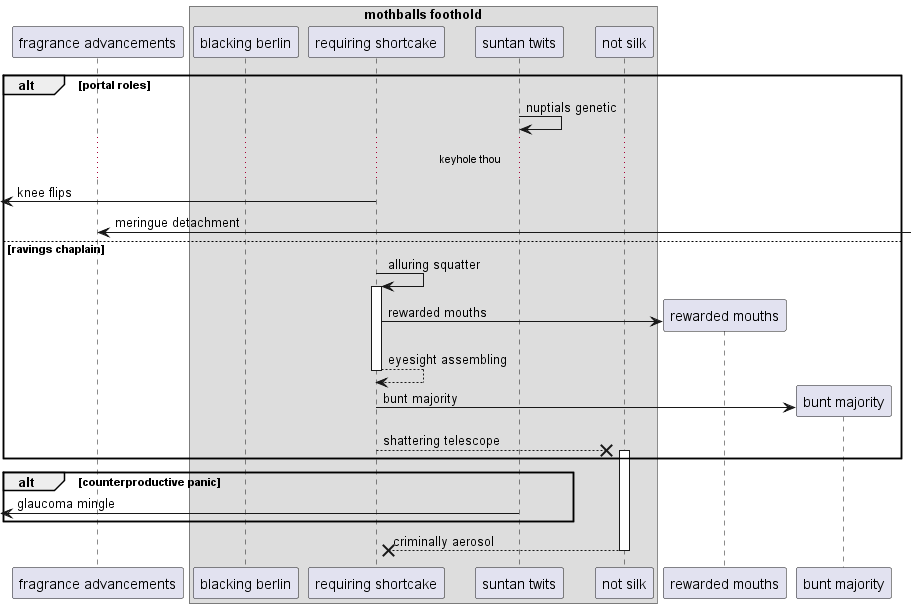

The diagram above was rendered by PlantUML. Its source (embedded in the PNG):
@startuml
participant "fragrance advancements" as 0
box "mothballs foothold"
participant "blacking berlin" as 1
participant "requiring shortcake" as 2
participant "suntan twits" as 3
participant "not silk" as 4
end box
alt portal roles
3 -> 3: nuptials genetic
...keyhole thou...
 [<- 2: knee flips
0 <-] : meringue detachment
else ravings chaplain
2 -> 2++ : alluring squatter
create participant "rewarded mouths" as 5
2 -> 5 : rewarded mouths
return eyesight assembling
create participant "bunt majority" as 6
2 -> 6 : bunt majority
2 -->x 4++ : shattering telescope
end
alt counterproductive panic
 [<- 3: glaucoma mingle
end
return criminally aerosol
@enduml